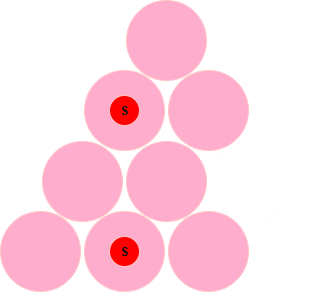

The diagram above was exported from draw.io. Its source (the exported page's mxGraphModel, read from the mxfile embedded in the PNG):
<mxGraphModel dx="832" dy="804" grid="1" gridSize="10" guides="1" tooltips="1" connect="1" arrows="1" fold="1" page="1" pageScale="1" pageWidth="850" pageHeight="1100" math="0" shadow="0">
  <root>
    <mxCell id="0" />
    <mxCell id="1" parent="0" />
    <mxCell id="2" value="" style="ellipse;whiteSpace=wrap;html=1;aspect=fixed;fillColor=#a20025;fontColor=#ffffff;strokeColor=#6F0000;" vertex="1" parent="1">
      <mxGeometry x="690" y="420" width="80" height="80" as="geometry" />
    </mxCell>
    <mxCell id="3" value="" style="ellipse;whiteSpace=wrap;html=1;aspect=fixed;fillColor=#a20025;fontColor=#ffffff;strokeColor=#6F0000;" vertex="1" parent="1">
      <mxGeometry x="774" y="420" width="80" height="80" as="geometry" />
    </mxCell>
    <mxCell id="4" value="" style="ellipse;whiteSpace=wrap;html=1;aspect=fixed;fillColor=#a20025;fontColor=#ffffff;strokeColor=#6F0000;" vertex="1" parent="1">
      <mxGeometry x="858" y="420" width="80" height="80" as="geometry" />
    </mxCell>
    <mxCell id="5" value="" style="ellipse;whiteSpace=wrap;html=1;aspect=fixed;" vertex="1" parent="1">
      <mxGeometry x="942" y="420" width="80" height="80" as="geometry" />
    </mxCell>
    <mxCell id="6" value="" style="ellipse;whiteSpace=wrap;html=1;aspect=fixed;fillColor=#a20025;fontColor=#ffffff;strokeColor=#6F0000;" vertex="1" parent="1">
      <mxGeometry x="732" y="350" width="80" height="80" as="geometry" />
    </mxCell>
    <mxCell id="7" value="" style="ellipse;whiteSpace=wrap;html=1;aspect=fixed;fillColor=#a20025;fontColor=#ffffff;strokeColor=#6F0000;" vertex="1" parent="1">
      <mxGeometry x="816" y="350" width="80" height="80" as="geometry" />
    </mxCell>
    <mxCell id="8" value="" style="ellipse;whiteSpace=wrap;html=1;aspect=fixed;" vertex="1" parent="1">
      <mxGeometry x="900" y="350" width="80" height="80" as="geometry" />
    </mxCell>
    <mxCell id="9" value="" style="ellipse;whiteSpace=wrap;html=1;aspect=fixed;fillColor=#a20025;fontColor=#ffffff;strokeColor=#6F0000;" vertex="1" parent="1">
      <mxGeometry x="774" y="279" width="80" height="80" as="geometry" />
    </mxCell>
    <mxCell id="10" value="" style="ellipse;whiteSpace=wrap;html=1;aspect=fixed;fillColor=#a20025;fontColor=#ffffff;strokeColor=#6F0000;" vertex="1" parent="1">
      <mxGeometry x="858" y="279" width="80" height="80" as="geometry" />
    </mxCell>
    <mxCell id="11" value="" style="ellipse;whiteSpace=wrap;html=1;aspect=fixed;fillColor=#a20025;fontColor=#ffffff;strokeColor=#6F0000;" vertex="1" parent="1">
      <mxGeometry x="816" y="209" width="80" height="80" as="geometry" />
    </mxCell>
    <mxCell id="12" value="&lt;b&gt;S&lt;/b&gt;" style="ellipse;whiteSpace=wrap;html=1;aspect=fixed;fillColor=light-dark(#A20025,#FF0000);fontColor=#ffffff;strokeColor=#6F0000;" vertex="1" parent="1">
      <mxGeometry x="799" y="304" width="30" height="30" as="geometry" />
    </mxCell>
    <mxCell id="13" value="&lt;b&gt;S&lt;/b&gt;" style="ellipse;whiteSpace=wrap;html=1;aspect=fixed;fillColor=light-dark(#A20025,#FF0000);fontColor=#ffffff;strokeColor=#6F0000;" vertex="1" parent="1">
      <mxGeometry x="799" y="445" width="30" height="30" as="geometry" />
    </mxCell>
    <mxCell id="14" value="" style="ellipse;whiteSpace=wrap;html=1;aspect=fixed;fillColor=light-dark(#FFFFFF,#FFFFFF);" vertex="1" parent="1">
      <mxGeometry x="900" y="350" width="80" height="80" as="geometry" />
    </mxCell>
    <mxCell id="15" value="" style="ellipse;whiteSpace=wrap;html=1;aspect=fixed;fillColor=light-dark(#FFFFFF,#FFFFFF);" vertex="1" parent="1">
      <mxGeometry x="942" y="420" width="80" height="80" as="geometry" />
    </mxCell>
  </root>
</mxGraphModel>